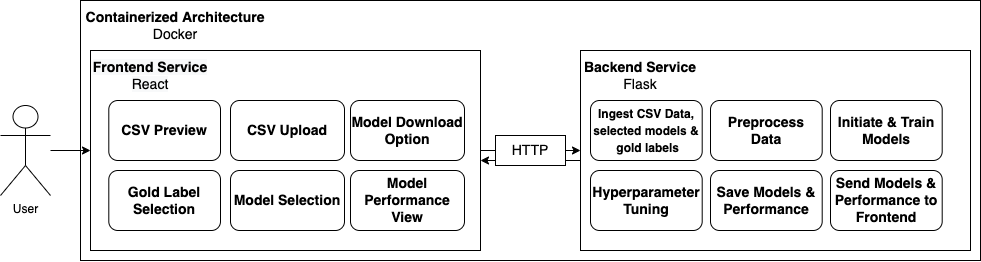

The diagram above was exported from draw.io. Its source (the exported page's mxGraphModel, read from the mxfile embedded in the PNG):
<mxGraphModel dx="1131" dy="823" grid="1" gridSize="10" guides="1" tooltips="1" connect="1" arrows="1" fold="1" page="1" pageScale="1" pageWidth="1169" pageHeight="1654" math="0" shadow="0">
  <root>
    <mxCell id="0" />
    <mxCell id="1" parent="0" />
    <mxCell id="6EyhAa_fi2ONGlpCYnSH-36" value="" style="rounded=0;whiteSpace=wrap;html=1;fontSize=12;" vertex="1" parent="1">
      <mxGeometry x="100" y="190" width="900" height="260" as="geometry" />
    </mxCell>
    <mxCell id="6EyhAa_fi2ONGlpCYnSH-11" value="" style="group" vertex="1" connectable="0" parent="1">
      <mxGeometry x="110" y="240" width="390" height="200" as="geometry" />
    </mxCell>
    <mxCell id="6EyhAa_fi2ONGlpCYnSH-9" value="" style="rounded=0;whiteSpace=wrap;html=1;fontSize=14;" vertex="1" parent="6EyhAa_fi2ONGlpCYnSH-11">
      <mxGeometry width="390" height="200" as="geometry" />
    </mxCell>
    <mxCell id="6EyhAa_fi2ONGlpCYnSH-10" value="&lt;b style=&quot;color: rgb(0, 0, 0); font-family: Helvetica; font-size: 14px; font-style: normal; font-variant-ligatures: normal; font-variant-caps: normal; letter-spacing: normal; orphans: 2; text-align: center; text-indent: 0px; text-transform: none; widows: 2; word-spacing: 0px; -webkit-text-stroke-width: 0px; background-color: rgb(248, 249, 250); text-decoration-thickness: initial; text-decoration-style: initial; text-decoration-color: initial;&quot;&gt;Frontend Service&lt;/b&gt;&lt;br style=&quot;color: rgb(0, 0, 0); font-family: Helvetica; font-size: 14px; font-style: normal; font-variant-ligatures: normal; font-variant-caps: normal; font-weight: 400; letter-spacing: normal; orphans: 2; text-align: center; text-indent: 0px; text-transform: none; widows: 2; word-spacing: 0px; -webkit-text-stroke-width: 0px; background-color: rgb(248, 249, 250); text-decoration-thickness: initial; text-decoration-style: initial; text-decoration-color: initial;&quot;&gt;&lt;span style=&quot;color: rgb(0, 0, 0); font-family: Helvetica; font-size: 14px; font-style: normal; font-variant-ligatures: normal; font-variant-caps: normal; font-weight: 400; letter-spacing: normal; orphans: 2; text-align: center; text-indent: 0px; text-transform: none; widows: 2; word-spacing: 0px; -webkit-text-stroke-width: 0px; background-color: rgb(248, 249, 250); text-decoration-thickness: initial; text-decoration-style: initial; text-decoration-color: initial; float: none; display: inline !important;&quot;&gt;React&lt;/span&gt;" style="text;html=1;strokeColor=none;fillColor=none;align=center;verticalAlign=middle;whiteSpace=wrap;rounded=0;fontSize=14;" vertex="1" parent="6EyhAa_fi2ONGlpCYnSH-11">
      <mxGeometry width="120" height="50" as="geometry" />
    </mxCell>
    <mxCell id="6EyhAa_fi2ONGlpCYnSH-7" value="&lt;b&gt;CSV Preview&lt;/b&gt;" style="rounded=1;whiteSpace=wrap;html=1;fontSize=14;" vertex="1" parent="6EyhAa_fi2ONGlpCYnSH-11">
      <mxGeometry x="18.3" y="50" width="111.7" height="60" as="geometry" />
    </mxCell>
    <mxCell id="6EyhAa_fi2ONGlpCYnSH-12" value="&lt;b&gt;CSV Upload&lt;/b&gt;" style="rounded=1;whiteSpace=wrap;html=1;fontSize=14;" vertex="1" parent="6EyhAa_fi2ONGlpCYnSH-11">
      <mxGeometry x="140" y="50" width="114" height="60" as="geometry" />
    </mxCell>
    <mxCell id="6EyhAa_fi2ONGlpCYnSH-13" value="&lt;b&gt;Gold Label Selection&lt;/b&gt;" style="rounded=1;whiteSpace=wrap;html=1;fontSize=14;" vertex="1" parent="6EyhAa_fi2ONGlpCYnSH-11">
      <mxGeometry x="18.3" y="120" width="111.7" height="60" as="geometry" />
    </mxCell>
    <mxCell id="6EyhAa_fi2ONGlpCYnSH-14" value="&lt;b&gt;Model Selection&lt;/b&gt;" style="rounded=1;whiteSpace=wrap;html=1;fontSize=14;" vertex="1" parent="6EyhAa_fi2ONGlpCYnSH-11">
      <mxGeometry x="140" y="120" width="114" height="60" as="geometry" />
    </mxCell>
    <mxCell id="6EyhAa_fi2ONGlpCYnSH-17" value="&lt;b&gt;Model Download Option&lt;/b&gt;" style="rounded=1;whiteSpace=wrap;html=1;fontSize=14;" vertex="1" parent="6EyhAa_fi2ONGlpCYnSH-11">
      <mxGeometry x="260" y="50" width="114" height="60" as="geometry" />
    </mxCell>
    <mxCell id="6EyhAa_fi2ONGlpCYnSH-18" value="&lt;b&gt;Model Performance View&lt;/b&gt;" style="rounded=1;whiteSpace=wrap;html=1;fontSize=14;" vertex="1" parent="6EyhAa_fi2ONGlpCYnSH-11">
      <mxGeometry x="260" y="120" width="114" height="60" as="geometry" />
    </mxCell>
    <mxCell id="6EyhAa_fi2ONGlpCYnSH-4" style="edgeStyle=orthogonalEdgeStyle;rounded=0;orthogonalLoop=1;jettySize=auto;html=1;fontSize=14;entryX=0;entryY=0.5;entryDx=0;entryDy=0;" edge="1" parent="1" source="6EyhAa_fi2ONGlpCYnSH-1" target="6EyhAa_fi2ONGlpCYnSH-9">
      <mxGeometry relative="1" as="geometry">
        <mxPoint x="265" y="440" as="targetPoint" />
      </mxGeometry>
    </mxCell>
    <mxCell id="6EyhAa_fi2ONGlpCYnSH-1" value="User" style="shape=umlActor;verticalLabelPosition=bottom;verticalAlign=top;html=1;outlineConnect=0;" vertex="1" parent="1">
      <mxGeometry x="20" y="295" width="50" height="90" as="geometry" />
    </mxCell>
    <mxCell id="6EyhAa_fi2ONGlpCYnSH-21" value="" style="group" vertex="1" connectable="0" parent="1">
      <mxGeometry x="600" y="240" width="390" height="200" as="geometry" />
    </mxCell>
    <mxCell id="6EyhAa_fi2ONGlpCYnSH-19" value="" style="rounded=0;whiteSpace=wrap;html=1;fontSize=14;" vertex="1" parent="6EyhAa_fi2ONGlpCYnSH-21">
      <mxGeometry width="390" height="200" as="geometry" />
    </mxCell>
    <mxCell id="6EyhAa_fi2ONGlpCYnSH-20" value="&lt;b&gt;Backend Service&lt;br&gt;&lt;/b&gt;Flask" style="text;html=1;strokeColor=none;fillColor=none;align=center;verticalAlign=middle;whiteSpace=wrap;rounded=0;fontSize=14;" vertex="1" parent="6EyhAa_fi2ONGlpCYnSH-21">
      <mxGeometry width="120" height="50" as="geometry" />
    </mxCell>
    <mxCell id="6EyhAa_fi2ONGlpCYnSH-32" value="&lt;font style=&quot;font-size: 12px;&quot;&gt;&lt;b&gt;&lt;font style=&quot;&quot;&gt;Ingest&amp;nbsp;&lt;/font&gt;&lt;font style=&quot;line-height: 0.7;&quot;&gt;CSV Data, selected models &amp;amp; &amp;nbsp;gold labels&lt;/font&gt;&lt;/b&gt;&lt;/font&gt;" style="rounded=1;whiteSpace=wrap;html=1;fontSize=14;" vertex="1" parent="6EyhAa_fi2ONGlpCYnSH-21">
      <mxGeometry x="10" y="50" width="111.7" height="60" as="geometry" />
    </mxCell>
    <mxCell id="6EyhAa_fi2ONGlpCYnSH-33" value="&lt;b&gt;Preprocess Data&lt;/b&gt;" style="rounded=1;whiteSpace=wrap;html=1;fontSize=14;" vertex="1" parent="6EyhAa_fi2ONGlpCYnSH-21">
      <mxGeometry x="130" y="50" width="111.7" height="60" as="geometry" />
    </mxCell>
    <mxCell id="6EyhAa_fi2ONGlpCYnSH-35" value="&lt;b&gt;Hyperparameter Tuning&lt;/b&gt;" style="rounded=1;whiteSpace=wrap;html=1;fontSize=14;" vertex="1" parent="6EyhAa_fi2ONGlpCYnSH-21">
      <mxGeometry x="10" y="120" width="111.7" height="60" as="geometry" />
    </mxCell>
    <mxCell id="6EyhAa_fi2ONGlpCYnSH-38" value="&lt;b&gt;Initiate &amp;amp; Train Models&lt;/b&gt;" style="rounded=1;whiteSpace=wrap;html=1;fontSize=14;" vertex="1" parent="6EyhAa_fi2ONGlpCYnSH-21">
      <mxGeometry x="250" y="50" width="111.7" height="60" as="geometry" />
    </mxCell>
    <mxCell id="6EyhAa_fi2ONGlpCYnSH-39" value="&lt;b&gt;Save Models &amp;amp; Performance&lt;/b&gt;" style="rounded=1;whiteSpace=wrap;html=1;fontSize=14;" vertex="1" parent="6EyhAa_fi2ONGlpCYnSH-21">
      <mxGeometry x="130" y="120" width="111.7" height="60" as="geometry" />
    </mxCell>
    <mxCell id="6EyhAa_fi2ONGlpCYnSH-40" value="&lt;b&gt;Send Models &amp;amp; Performance to Frontend&lt;/b&gt;" style="rounded=1;whiteSpace=wrap;html=1;fontSize=14;" vertex="1" parent="6EyhAa_fi2ONGlpCYnSH-21">
      <mxGeometry x="250" y="120" width="111.7" height="60" as="geometry" />
    </mxCell>
    <mxCell id="6EyhAa_fi2ONGlpCYnSH-25" style="edgeStyle=orthogonalEdgeStyle;rounded=0;orthogonalLoop=1;jettySize=auto;html=1;fontSize=14;exitX=0;exitY=0.55;exitDx=0;exitDy=0;exitPerimeter=0;" edge="1" parent="1" source="6EyhAa_fi2ONGlpCYnSH-19">
      <mxGeometry relative="1" as="geometry">
        <mxPoint x="500" y="350" as="targetPoint" />
      </mxGeometry>
    </mxCell>
    <mxCell id="6EyhAa_fi2ONGlpCYnSH-30" style="edgeStyle=orthogonalEdgeStyle;rounded=0;orthogonalLoop=1;jettySize=auto;html=1;entryX=0;entryY=0.5;entryDx=0;entryDy=0;fontSize=14;" edge="1" parent="1" source="6EyhAa_fi2ONGlpCYnSH-9" target="6EyhAa_fi2ONGlpCYnSH-19">
      <mxGeometry relative="1" as="geometry" />
    </mxCell>
    <mxCell id="6EyhAa_fi2ONGlpCYnSH-26" value="HTTP" style="rounded=0;whiteSpace=wrap;html=1;fontSize=14;" vertex="1" parent="1">
      <mxGeometry x="515" y="325" width="70" height="30" as="geometry" />
    </mxCell>
    <mxCell id="6EyhAa_fi2ONGlpCYnSH-37" value="&lt;font style=&quot;font-size: 14px;&quot;&gt;&lt;b&gt;Containerized Architecture&lt;/b&gt;&lt;br&gt;Docker&lt;br&gt;&lt;/font&gt;" style="text;html=1;strokeColor=none;fillColor=none;align=center;verticalAlign=middle;whiteSpace=wrap;rounded=0;fontSize=12;" vertex="1" parent="1">
      <mxGeometry x="100" y="190" width="190" height="50" as="geometry" />
    </mxCell>
  </root>
</mxGraphModel>